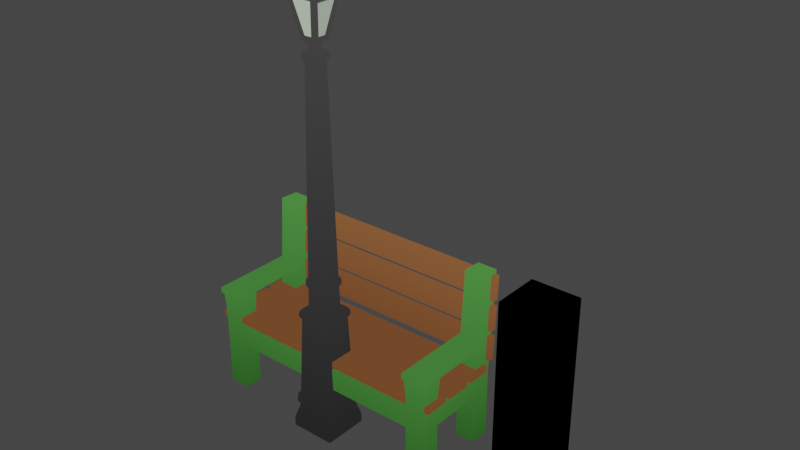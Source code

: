# Source: basic_assets.blend  (saved by Blender 3.4.6; exported with 4.5.12 LTS)
import bpy
from mathutils import Matrix  # noqa: F401  (used for matrix-valued properties, if any)

bpy.ops.wm.read_factory_settings(use_empty=True)
scene = bpy.context.scene
scene.name = 'Scene'

# ---- collections
col_ref = bpy.data.collections.new('Ref'); scene.collection.children.link(col_ref)
col_assets = bpy.data.collections.new('Assets'); scene.collection.children.link(col_assets)
col_standalone = bpy.data.collections.new('Standalone'); col_assets.children.link(col_standalone)

# ---- materials (node trees are filled in below, after node groups)
mat_cubicity_paint = bpy.data.materials.new('cubicity_paint')
mat_cubicity_paint.alpha_threshold = 0.0
mat_cubicity_paint.use_transparent_shadow = False
mat_cubicity_paint.roughness = 0.5
mat_cubicity_paint.line_color = (0.0, 0.0, 0.0, 1.0)
mat_cubicity_glass_emit = bpy.data.materials.new('cubicity_glass-emit')
mat_cubicity_glass_emit.use_transparent_shadow = False

# ---- material node trees
mat_cubicity_paint.use_nodes = True; mat_cubicity_paint.node_tree.nodes.clear()
_N = mat_cubicity_paint.node_tree.nodes; _L = mat_cubicity_paint.node_tree.links
n0 = _N.new('ShaderNodeOutputMaterial'); n0.name = 'Material Output'; n0.location = (300, 300)
n1 = _N.new('ShaderNodeMapping'); n1.name = 'Mapping'; n1.location = (-670, -122)
n1.inputs[2].default_value = (0.0, 1.571, 0.0)
n2 = _N.new('ShaderNodeTexCoord'); n2.name = 'Texture Coordinate'; n2.location = (-850, -122)
n3 = _N.new('ShaderNodeBsdfPrincipled'); n3.name = 'Principled BSDF'; n3.location = (-6, 393)
n3.distribution = 'GGX'
n3.subsurface_method = 'RANDOM_WALK_SKIN'
n3.inputs[3].default_value = 1.45
n3.inputs[13].default_value = 0.1
n3.inputs[27].default_value = (0.0, 0.0, 0.0, 1.0)
n3.inputs[28].default_value = 1.0
n4 = _N.new('ShaderNodeTexGradient'); n4.name = 'Gradient Texture'; n4.location = (-490, -82)
n5 = _N.new('ShaderNodeVertexColor'); n5.name = 'Color Attribute'; n5.location = (-580, 239)
n5.layer_name = 'Col'
n6 = _N.new('ShaderNodeMix'); n6.name = 'Mix'; n6.location = (-261, 208)
n6.data_type = 'RGBA'
n6.blend_type = 'SOFT_LIGHT'
_L.new(n1.outputs[0], n4.inputs[0])
_L.new(n2.outputs[0], n1.inputs[0])
_L.new(n5.outputs[0], n6.inputs[2])
_L.new(n4.outputs[0], n6.inputs[3])
_L.new(n4.outputs[0], n6.inputs[7])
_L.new(n5.outputs[0], n6.inputs[6])
_L.new(n6.outputs[2], n3.inputs[0])
_L.new(n6.outputs[2], n0.inputs[0])
n0.is_active_output = True
mat_cubicity_glass_emit.use_nodes = True; mat_cubicity_glass_emit.node_tree.nodes.clear()
_N = mat_cubicity_glass_emit.node_tree.nodes; _L = mat_cubicity_glass_emit.node_tree.links
n0 = _N.new('ShaderNodeBsdfPrincipled'); n0.name = 'Principled BSDF'; n0.location = (10, 300)
n0.distribution = 'GGX'
n0.subsurface_method = 'RANDOM_WALK_SKIN'
n0.inputs[3].default_value = 1.45
n0.inputs[13].default_value = 0.3
n0.inputs[27].default_value = (0.8591, 1.0, 0.06148, 1.0)
n1 = _N.new('ShaderNodeOutputMaterial'); n1.name = 'Material Output'; n1.location = (300, 300)
n2 = _N.new('ShaderNodeVertexColor'); n2.name = 'Color Attribute'; n2.location = (-478, 286)
n2.layer_name = 'Col'
_L.new(n0.outputs[0], n1.inputs[0])
_L.new(n2.outputs[0], n0.inputs[0])
n1.is_active_output = True

# ---- world
world_world = bpy.data.worlds.new('World'); scene.world = world_world
world_world.use_nodes = True; world_world.node_tree.nodes.clear()
_N = world_world.node_tree.nodes; _L = world_world.node_tree.links
n0 = _N.new('ShaderNodeOutputWorld'); n0.name = 'World Output'; n0.location = (300, 300)
n1 = _N.new('ShaderNodeBackground'); n1.name = 'Background'; n1.location = (10, 300)
n1.inputs[0].default_value = (0.05088, 0.05088, 0.05088, 1.0)
_L.new(n1.outputs[0], n0.inputs[0])
n0.is_active_output = True
world_world.color = (0.05088, 0.05088, 0.05088)
world_world.use_sun_shadow = False
world_world.sun_shadow_jitter_overblur = 0.0

# ---- meshes
me_cube_001 = bpy.data.meshes.new('Cube.001')
me_cube_001.from_pydata([(1.0, 1.0, 2.0), (1.0, 1.0, 0.0), (1.0, -1.0, 2.0), (1.0, -1.0, 0.0), (-1.0, 1.0, 2.0), (-1.0, 1.0, 0.0), (-1.0, -1.0, 2.0), (-1.0, -1.0, 0.0)], [], [(0, 4, 6, 2), (3, 2, 6, 7), (7, 6, 4, 5), (5, 1, 3, 7), (1, 0, 2, 3), (5, 4, 0, 1)])
_uv = me_cube_001.uv_layers.new(name='UVMap')
_uv.uv.foreach_set('vector', [0.625, 0.5, 0.875, 0.5, 0.875, 0.75, 0.625, 0.75, 0.375, 0.75, 0.625, 0.75, 0.625, 1.0, 0.375, 1.0, 0.375, 0.0, 0.625, 0.0, 0.625, 0.25, 0.375, 0.25, 0.125, 0.5, 0.375, 0.5, 0.375, 0.75, 0.125, 0.75, 0.375, 0.5, 0.625, 0.5, 0.625, 0.75, 0.375, 0.75, 0.375, 0.25, 0.625, 0.25, 0.625, 0.5, 0.375, 0.5])
me_cube_001.materials.append(mat_cubicity_paint)
me_cube_001.use_mirror_vertex_groups = False
me_cube_001.update()
me_cube = bpy.data.meshes.new('Cube')
me_cube.from_pydata([(0.1467, 0.1467, 1.126), (0.2, 0.2, 0.0), (0.1467, -0.1467, 1.126), (0.2, -0.2, 0.0), (-0.1467, 0.1467, 1.126), (-0.2, 0.2, 0.0), (-0.1467, -0.1467, 1.126), (-0.2, -0.2, 0.0), (0.2, -0.2, 0.08227), (-0.2, -0.2, 0.08227), (0.2, 0.2, 0.08227), (-0.2, 0.2, 0.08227), (0.1793, -0.1793, 0.248), (-0.1793, -0.1793, 0.248), (0.1793, 0.1793, 0.248), (-0.1793, 0.1793, 0.248), (0.1317, -0.1317, 1.051), (0.1317, 0.1317, 1.051), (-0.1317, -0.1317, 1.051), (-0.1317, 0.1317, 1.051), (-0.1569, -0.1569, 0.3495), (-0.1569, 0.1569, 0.3495), (0.1756, -0.1756, 0.3226), (0.1756, 0.1756, 0.3226), (-0.04967, -0.1928, 1.059), (0.09046, -0.09046, 1.152), (-0.09046, -0.09046, 1.152), (0.09046, 0.09046, 1.152), (-0.09046, 0.09046, 1.152), (0.1617, 0.1617, 0.2175), (-0.1617, 0.1617, 0.2175), (-0.1617, -0.1617, 0.2175), (0.1617, -0.1617, 0.2175), (-0.1493, -0.1493, 1.082), (0.1493, -0.1493, 1.082), (0.1493, 0.1493, 1.082), (-0.1493, 0.1493, 1.082), (-0.1756, -0.1756, 0.3226), (0.1569, -0.1569, 0.3495), (0.1569, 0.1569, 0.3495), (-0.1756, 0.1756, 0.3226), (0.1281, -0.1281, 1.152), (-0.1281, -0.1281, 1.152), (0.1281, 0.1281, 1.152), (-0.1281, 0.1281, 1.152), (0.07415, -0.07415, 3.264), (-0.07415, -0.07415, 3.264), (0.07415, 0.07415, 3.264), (-0.07415, 0.07415, 3.264), (0.07415, -0.07415, 3.305), (-0.07415, -0.07415, 3.305), (0.07415, 0.07415, 3.305), (-0.07415, 0.07415, 3.305), (-0.1022, 0.1022, 1.37), (0.1022, 0.1022, 1.37), (0.1022, -0.1022, 1.37), (-0.1022, -0.1022, 1.37), (-0.101, 0.101, 1.419), (-0.101, -0.101, 1.419), (0.08588, 0.08588, 1.443), (0.08588, -0.08588, 1.443), (0.05754, -0.05754, 3.24), (-0.05754, -0.05754, 3.24), (0.05754, 0.05754, 3.24), (-0.05754, 0.05754, 3.24), (0.03216, -0.03216, 3.328), (-0.03216, -0.03216, 3.328), (0.03216, 0.03216, 3.328), (-0.03216, 0.03216, 3.328), (0.08742, -0.08742, 1.345), (-0.08742, -0.08742, 1.345), (-0.08742, 0.08742, 1.345), (0.08742, 0.08742, 1.345), (0.101, -0.101, 1.419), (-0.08588, -0.08588, 1.443), (-0.08588, 0.08588, 1.443), (0.101, 0.101, 1.419), (0.05754, -0.05754, 3.328), (-0.05754, -0.05754, 3.328), (0.05754, 0.05754, 3.328), (-0.05754, 0.05754, 3.328), (0.04084, -0.04084, 3.4), (-0.04084, -0.04084, 3.4), (0.04084, 0.04084, 3.4), (-0.04084, 0.04084, 3.4), (0.06825, -0.06825, 3.4), (-0.06825, -0.06825, 3.4), (0.06825, 0.06825, 3.4), (-0.06825, 0.06825, 3.4), (0.1418, -0.1418, 3.767), (-0.1418, -0.1418, 3.767), (0.1418, 0.1418, 3.767), (-0.1418, 0.1418, 3.767), (0.1664, -0.1664, 3.767), (-0.1664, -0.1664, 3.767), (0.1664, 0.1664, 3.767), (-0.1664, 0.1664, 3.767), (0.1203, -0.1203, 3.803), (-0.1203, -0.1203, 3.803), (0.1203, 0.1203, 3.803), (-0.1203, 0.1203, 3.803), (0.1664, -0.1664, 3.803), (-0.1664, -0.1664, 3.803), (0.1664, 0.1664, 3.803), (-0.1664, 0.1664, 3.803), (0.06439, -0.06439, 3.919), (-0.06439, -0.06439, 3.919), (0.06439, 0.06439, 3.919), (-0.06439, 0.06439, 3.919), (-0.07277, 0.04934, 3.423), (-0.07277, -0.04934, 3.423), (-0.1373, -0.1139, 3.744), (-0.1373, 0.1139, 3.744), (-0.04934, -0.07277, 3.423), (0.04934, -0.07277, 3.423), (0.1139, -0.1373, 3.744), (-0.1139, -0.1373, 3.744), (0.04934, 0.07277, 3.423), (-0.04934, 0.07277, 3.423), (-0.1139, 0.1373, 3.744), (0.1139, 0.1373, 3.744), (0.07277, -0.04934, 3.423), (0.07277, 0.04934, 3.423), (0.1373, 0.1139, 3.744), (0.1373, -0.1139, 3.744), (-0.07012, 0.03236, 3.444), (-0.07012, -0.03236, 3.444), (-0.1265, -0.08877, 3.726), (-0.1265, 0.08877, 3.726), (-0.03236, -0.07012, 3.444), (0.03236, -0.07012, 3.444), (0.08877, -0.1265, 3.726), (-0.08877, -0.1265, 3.726), (0.03236, 0.07012, 3.444), (-0.03236, 0.07012, 3.444), (-0.08877, 0.1265, 3.726), (0.08877, 0.1265, 3.726), (0.07012, -0.03236, 3.444), (0.07012, 0.03236, 3.444), (0.1265, 0.08877, 3.726), (0.1265, -0.08877, 3.726)], [], [(59, 75, 64, 63), (3, 8, 9, 7), (7, 9, 11, 5), (5, 1, 3, 7), (1, 10, 8, 3), (5, 11, 10, 1), (32, 31, 9, 8), (29, 32, 8, 10), (31, 30, 11, 9), (30, 29, 10, 11), (40, 23, 14, 15), (37, 40, 15, 13), (23, 22, 12, 14), (22, 37, 13, 12), (2, 6, 33, 34), (0, 2, 34, 35), (6, 4, 36, 33), (4, 0, 35, 36), (16, 18, 20, 38), (17, 16, 38, 39), (18, 19, 21, 20), (19, 17, 39, 21), (6, 2, 41, 42), (2, 0, 43, 41), (4, 6, 42, 44), (0, 4, 44, 43), (15, 14, 29, 30), (13, 15, 30, 31), (14, 12, 32, 29), (12, 13, 31, 32), (34, 33, 18, 16), (35, 34, 16, 17), (33, 36, 19, 18), (36, 35, 17, 19), (37, 22, 38, 20), (22, 23, 39, 38), (40, 37, 20, 21), (23, 40, 21, 39), (25, 26, 42, 41), (27, 25, 41, 43), (26, 28, 44, 42), (28, 27, 43, 44), (48, 46, 50, 52), (60, 59, 63, 61), (75, 74, 62, 64), (74, 60, 61, 62), (68, 66, 82, 84), (46, 45, 49, 50), (47, 48, 52, 51), (45, 47, 51, 49), (26, 25, 69, 70), (28, 26, 70, 71), (25, 27, 72, 69), (27, 28, 71, 72), (56, 55, 73, 58), (53, 56, 58, 57), (55, 54, 76, 73), (54, 53, 57, 76), (45, 46, 62, 61), (47, 45, 61, 63), (46, 48, 64, 62), (48, 47, 63, 64), (50, 49, 77, 78), (49, 51, 79, 77), (52, 50, 78, 80), (51, 52, 80, 79), (55, 56, 70, 69), (56, 53, 71, 70), (54, 55, 69, 72), (53, 54, 72, 71), (58, 73, 60, 74), (57, 58, 74, 75), (73, 76, 59, 60), (76, 57, 75, 59), (65, 66, 78, 77), (67, 65, 77, 79), (66, 68, 80, 78), (68, 67, 79, 80), (83, 84, 88, 87), (66, 65, 81, 82), (67, 68, 84, 83), (65, 67, 83, 81), (125, 126, 127, 128), (81, 83, 87, 85), (84, 82, 86, 88), (82, 81, 85, 86), (92, 90, 94, 96), (129, 130, 131, 132), (133, 134, 135, 136), (137, 138, 139, 140), (95, 96, 104, 103), (90, 89, 93, 94), (91, 92, 96, 95), (89, 91, 95, 93), (99, 100, 108, 107), (93, 95, 103, 101), (96, 94, 102, 104), (94, 93, 101, 102), (97, 98, 102, 101), (99, 97, 101, 103), (98, 100, 104, 102), (100, 99, 103, 104), (107, 108, 106, 105), (97, 99, 107, 105), (100, 98, 106, 108), (98, 97, 105, 106), (88, 86, 110, 109), (86, 90, 111, 110), (90, 92, 112, 111), (92, 88, 109, 112), (86, 85, 114, 113), (85, 89, 115, 114), (89, 90, 116, 115), (90, 86, 113, 116), (87, 88, 118, 117), (88, 92, 119, 118), (92, 91, 120, 119), (91, 87, 117, 120), (85, 87, 122, 121), (87, 91, 123, 122), (91, 89, 124, 123), (89, 85, 121, 124), (109, 110, 126, 125), (110, 111, 127, 126), (111, 112, 128, 127), (112, 109, 125, 128), (113, 114, 130, 129), (114, 115, 131, 130), (115, 116, 132, 131), (116, 113, 129, 132), (117, 118, 134, 133), (118, 119, 135, 134), (119, 120, 136, 135), (120, 117, 133, 136), (121, 122, 138, 137), (122, 123, 139, 138), (123, 124, 140, 139), (124, 121, 137, 140)])
me_cube.polygons.foreach_set('material_index', [0, 0, 0, 0, 0, 0, 0, 0, 0, 0, 0, 0, 0, 0, 0, 0, 0, 0, 0, 0, 0, 0, 0, 0, 0, 0, 0, 0, 0, 0, 0, 0, 0, 0, 0, 0, 0, 0, 0, 0, 0, 0, 0, 0, 0, 0, 0, 0, 0, 0, 0, 0, 0, 0, 0, 0, 0, 0, 0, 0, 0, 0, 0, 0, 0, 0, 0, 0, 0, 0, 0, 0, 0, 0, 0, 0, 0, 0, 0, 0, 0, 0, 1, 0, 0, 0, 0, 1, 1, 1, 0, 0, 0, 0, 0, 0, 0, 0, 0, 0, 0, 0, 0, 0, 0, 0, 0, 0, 0, 0, 0, 0, 0, 0, 0, 0, 0, 0, 0, 0, 0, 0, 0, 0, 0, 0, 0, 0, 0, 0, 0, 0, 0, 0, 0, 0, 0, 0])
_uv = me_cube.uv_layers.new(name='UVMap')
_uv.uv.foreach_set('vector', [0.6935, 0.5685, 0.8065, 0.5685, 0.8065, 0.5685, 0.6935, 0.5685, 0.375, 0.75, 0.625, 0.75, 0.625, 1.0, 0.375, 1.0, 0.375, 0.0, 0.625, 0.0, 0.625, 0.25, 0.375, 0.25, 0.125, 0.5, 0.375, 0.5, 0.375, 0.75, 0.125, 0.75, 0.375, 0.5, 0.625, 0.5, 0.625, 0.75, 0.375, 0.75, 0.375, 0.25, 0.625, 0.25, 0.625, 0.5, 0.375, 0.5, 0.649, 0.726, 0.851, 0.726, 0.875, 0.75, 0.625, 0.75, 0.649, 0.524, 0.649, 0.726, 0.625, 0.75, 0.625, 0.5, 0.851, 0.726, 0.851, 0.524, 0.875, 0.5, 0.875, 0.75, 0.851, 0.524, 0.649, 0.524, 0.625, 0.5, 0.875, 0.5, 0.8484, 0.5263, 0.6516, 0.5263, 0.6496, 0.5243, 0.8504, 0.5243, 0.8487, 0.7234, 0.8484, 0.5263, 0.8504, 0.5243, 0.8507, 0.7254, 0.6516, 0.5263, 0.6513, 0.7234, 0.6493, 0.7254, 0.6496, 0.5243, 0.6513, 0.7234, 0.8487, 0.7234, 0.8507, 0.7254, 0.6493, 0.7254, 0.6693, 0.7054, 0.8307, 0.7054, 0.8317, 0.707, 0.6683, 0.707, 0.6696, 0.5443, 0.6693, 0.7054, 0.6683, 0.707, 0.668, 0.5433, 0.8307, 0.7054, 0.8304, 0.5443, 0.832, 0.5433, 0.8317, 0.707, 0.8304, 0.5443, 0.6696, 0.5443, 0.668, 0.5433, 0.832, 0.5433, 0.6677, 0.7073, 0.8323, 0.7073, 0.8481, 0.7231, 0.6519, 0.7231, 0.6677, 0.5427, 0.6677, 0.7073, 0.6519, 0.7231, 0.6519, 0.5269, 0.8323, 0.7073, 0.8323, 0.5427, 0.8481, 0.5269, 0.8481, 0.7231, 0.8323, 0.5427, 0.6677, 0.5427, 0.6519, 0.5269, 0.8481, 0.5269, 0.8307, 0.7054, 0.6693, 0.7054, 0.67, 0.705, 0.83, 0.705, 0.6693, 0.7054, 0.6696, 0.5443, 0.67, 0.545, 0.67, 0.705, 0.8304, 0.5443, 0.8307, 0.7054, 0.83, 0.705, 0.83, 0.545, 0.6696, 0.5443, 0.8304, 0.5443, 0.83, 0.545, 0.67, 0.545, 0.8504, 0.5243, 0.6496, 0.5243, 0.649, 0.524, 0.851, 0.524, 0.8507, 0.7254, 0.8504, 0.5243, 0.851, 0.524, 0.851, 0.726, 0.6496, 0.5243, 0.6493, 0.7254, 0.649, 0.726, 0.649, 0.524, 0.6493, 0.7254, 0.8507, 0.7254, 0.851, 0.726, 0.649, 0.726, 0.6683, 0.707, 0.8317, 0.707, 0.8323, 0.7073, 0.6677, 0.7073, 0.668, 0.5433, 0.6683, 0.707, 0.6677, 0.7073, 0.6677, 0.5427, 0.8317, 0.707, 0.832, 0.5433, 0.8323, 0.5427, 0.8323, 0.7073, 0.832, 0.5433, 0.668, 0.5433, 0.6677, 0.5427, 0.8323, 0.5427, 0.8487, 0.7234, 0.6513, 0.7234, 0.6519, 0.7231, 0.8481, 0.7231, 0.6513, 0.7234, 0.6516, 0.5263, 0.6519, 0.5269, 0.6519, 0.7231, 0.8484, 0.5263, 0.8487, 0.7234, 0.8481, 0.7231, 0.8481, 0.5269, 0.6516, 0.5263, 0.8484, 0.5263, 0.8481, 0.5269, 0.6519, 0.5269, 0.6935, 0.6815, 0.8065, 0.6815, 0.83, 0.705, 0.67, 0.705, 0.6935, 0.5685, 0.6935, 0.6815, 0.67, 0.705, 0.67, 0.545, 0.8065, 0.6815, 0.8065, 0.5685, 0.83, 0.545, 0.83, 0.705, 0.8065, 0.5685, 0.6935, 0.5685, 0.67, 0.545, 0.83, 0.545, 0.8065, 0.5685, 0.8065, 0.6815, 0.8065, 0.6815, 0.8065, 0.5685, 0.6935, 0.6815, 0.6935, 0.5685, 0.6935, 0.5685, 0.6935, 0.6815, 0.8065, 0.5685, 0.8065, 0.6815, 0.8065, 0.6815, 0.8065, 0.5685, 0.8065, 0.6815, 0.6935, 0.6815, 0.6935, 0.6815, 0.8065, 0.6815, 0.7816, 0.5934, 0.7816, 0.6566, 0.7816, 0.6566, 0.7816, 0.5934, 0.8065, 0.6815, 0.6935, 0.6815, 0.6935, 0.6815, 0.8065, 0.6815, 0.6935, 0.5685, 0.8065, 0.5685, 0.8065, 0.5685, 0.6935, 0.5685, 0.6935, 0.6815, 0.6935, 0.5685, 0.6935, 0.5685, 0.6935, 0.6815, 0.8065, 0.6815, 0.6935, 0.6815, 0.6935, 0.6815, 0.8065, 0.6815, 0.8065, 0.5685, 0.8065, 0.6815, 0.8065, 0.6815, 0.8065, 0.5685, 0.6935, 0.6815, 0.6935, 0.5685, 0.6935, 0.5685, 0.6935, 0.6815, 0.6935, 0.5685, 0.8065, 0.5685, 0.8065, 0.5685, 0.6935, 0.5685, 0.8065, 0.6817, 0.6935, 0.6817, 0.6935, 0.6814, 0.8065, 0.6814, 0.8067, 0.5685, 0.8065, 0.6817, 0.8065, 0.6814, 0.8064, 0.5685, 0.6935, 0.6817, 0.6933, 0.5685, 0.6936, 0.5685, 0.6935, 0.6814, 0.6933, 0.5685, 0.8067, 0.5685, 0.8064, 0.5685, 0.6936, 0.5685, 0.6935, 0.6815, 0.8065, 0.6815, 0.8065, 0.6815, 0.6935, 0.6815, 0.6935, 0.5685, 0.6935, 0.6815, 0.6935, 0.6815, 0.6935, 0.5685, 0.8065, 0.6815, 0.8065, 0.5685, 0.8065, 0.5685, 0.8065, 0.6815, 0.8065, 0.5685, 0.6935, 0.5685, 0.6935, 0.5685, 0.8065, 0.5685, 0.8065, 0.6815, 0.6935, 0.6815, 0.6935, 0.6815, 0.8065, 0.6815, 0.6935, 0.6815, 0.6935, 0.5685, 0.6935, 0.5685, 0.6935, 0.6815, 0.8065, 0.5685, 0.8065, 0.6815, 0.8065, 0.6815, 0.8065, 0.5685, 0.6935, 0.5685, 0.8065, 0.5685, 0.8065, 0.5685, 0.6935, 0.5685, 0.6935, 0.6817, 0.8065, 0.6817, 0.8065, 0.6815, 0.6935, 0.6815, 0.8065, 0.6817, 0.8067, 0.5685, 0.8065, 0.5685, 0.8065, 0.6815, 0.6933, 0.5685, 0.6935, 0.6817, 0.6935, 0.6815, 0.6935, 0.5685, 0.8067, 0.5685, 0.6933, 0.5685, 0.6935, 0.5685, 0.8065, 0.5685, 0.8065, 0.6814, 0.6935, 0.6814, 0.6935, 0.6815, 0.8065, 0.6815, 0.8064, 0.5685, 0.8065, 0.6814, 0.8065, 0.6815, 0.8065, 0.5685, 0.6935, 0.6814, 0.6936, 0.5685, 0.6935, 0.5685, 0.6935, 0.6815, 0.6936, 0.5685, 0.8064, 0.5685, 0.8065, 0.5685, 0.6935, 0.5685, 0.7184, 0.6566, 0.7816, 0.6566, 0.8065, 0.6815, 0.6935, 0.6815, 0.7184, 0.5934, 0.7184, 0.6566, 0.6935, 0.6815, 0.6935, 0.5685, 0.7816, 0.6566, 0.7816, 0.5934, 0.8065, 0.5685, 0.8065, 0.6815, 0.7816, 0.5934, 0.7184, 0.5934, 0.6935, 0.5685, 0.8065, 0.5685, 0.7184, 0.5934, 0.7816, 0.5934, 0.7816, 0.5934, 0.7184, 0.5934, 0.7816, 0.6566, 0.7184, 0.6566, 0.7184, 0.6566, 0.7816, 0.6566, 0.7184, 0.5934, 0.7816, 0.5934, 0.7816, 0.5934, 0.7184, 0.5934, 0.7184, 0.6566, 0.7184, 0.5934, 0.7184, 0.5934, 0.7184, 0.6566, 0.7816, 0.6111, 0.7816, 0.6389, 0.7816, 0.6456, 0.7816, 0.6044, 0.7184, 0.6566, 0.7184, 0.5934, 0.7184, 0.5934, 0.7184, 0.6566, 0.7816, 0.5934, 0.7816, 0.6566, 0.7816, 0.6566, 0.7816, 0.5934, 0.7816, 0.6566, 0.7184, 0.6566, 0.7184, 0.6566, 0.7816, 0.6566, 0.7816, 0.5934, 0.7816, 0.6566, 0.7816, 0.6566, 0.7816, 0.5934, 0.7639, 0.6566, 0.7361, 0.6566, 0.7294, 0.6566, 0.7706, 0.6566, 0.7361, 0.5934, 0.7639, 0.5934, 0.7706, 0.5934, 0.7294, 0.5934, 0.7184, 0.6389, 0.7184, 0.6111, 0.7184, 0.6044, 0.7184, 0.6456, 0.7184, 0.5934, 0.7816, 0.5934, 0.7816, 0.5934, 0.7184, 0.5934, 0.7816, 0.6566, 0.7184, 0.6566, 0.7184, 0.6566, 0.7816, 0.6566, 0.7184, 0.5934, 0.7816, 0.5934, 0.7816, 0.5934, 0.7184, 0.5934, 0.7184, 0.6566, 0.7184, 0.5934, 0.7184, 0.5934, 0.7184, 0.6566, 0.7272, 0.6022, 0.7728, 0.6022, 0.7728, 0.6022, 0.7272, 0.6022, 0.7184, 0.6566, 0.7184, 0.5934, 0.7184, 0.5934, 0.7184, 0.6566, 0.7816, 0.5934, 0.7816, 0.6566, 0.7816, 0.6566, 0.7816, 0.5934, 0.7816, 0.6566, 0.7184, 0.6566, 0.7184, 0.6566, 0.7816, 0.6566, 0.7272, 0.6478, 0.7728, 0.6478, 0.7816, 0.6566, 0.7184, 0.6566, 0.7272, 0.6022, 0.7272, 0.6478, 0.7184, 0.6566, 0.7184, 0.5934, 0.7728, 0.6478, 0.7728, 0.6022, 0.7816, 0.5934, 0.7816, 0.6566, 0.7728, 0.6022, 0.7272, 0.6022, 0.7184, 0.5934, 0.7816, 0.5934, 0.7272, 0.6022, 0.7728, 0.6022, 0.7728, 0.6478, 0.7272, 0.6478, 0.7272, 0.6478, 0.7272, 0.6022, 0.7272, 0.6022, 0.7272, 0.6478, 0.7728, 0.6022, 0.7728, 0.6478, 0.7728, 0.6478, 0.7728, 0.6022, 0.7728, 0.6478, 0.7272, 0.6478, 0.7272, 0.6478, 0.7728, 0.6478, 0.7816, 0.5934, 0.7816, 0.6566, 0.7816, 0.647, 0.7816, 0.603, 0.7816, 0.6566, 0.7816, 0.6566, 0.7816, 0.6509, 0.7816, 0.647, 0.7816, 0.6566, 0.7816, 0.5934, 0.7816, 0.5991, 0.7816, 0.6509, 0.7816, 0.5934, 0.7816, 0.5934, 0.7816, 0.603, 0.7816, 0.5991, 0.7816, 0.6566, 0.7184, 0.6566, 0.728, 0.6566, 0.772, 0.6566, 0.7184, 0.6566, 0.7184, 0.6566, 0.7241, 0.6566, 0.728, 0.6566, 0.7184, 0.6566, 0.7816, 0.6566, 0.7759, 0.6566, 0.7241, 0.6566, 0.7816, 0.6566, 0.7816, 0.6566, 0.772, 0.6566, 0.7759, 0.6566, 0.7184, 0.5934, 0.7816, 0.5934, 0.772, 0.5934, 0.728, 0.5934, 0.7816, 0.5934, 0.7816, 0.5934, 0.7759, 0.5934, 0.772, 0.5934, 0.7816, 0.5934, 0.7184, 0.5934, 0.7241, 0.5934, 0.7759, 0.5934, 0.7184, 0.5934, 0.7184, 0.5934, 0.728, 0.5934, 0.7241, 0.5934, 0.7184, 0.6566, 0.7184, 0.5934, 0.7184, 0.603, 0.7184, 0.647, 0.7184, 0.5934, 0.7184, 0.5934, 0.7184, 0.5991, 0.7184, 0.603, 0.7184, 0.5934, 0.7184, 0.6566, 0.7184, 0.6509, 0.7184, 0.5991, 0.7184, 0.6566, 0.7184, 0.6566, 0.7184, 0.647, 0.7184, 0.6509, 0.7816, 0.603, 0.7816, 0.647, 0.7816, 0.6389, 0.7816, 0.6111, 0.7816, 0.647, 0.7816, 0.6509, 0.7816, 0.6456, 0.7816, 0.6389, 0.7816, 0.6509, 0.7816, 0.5991, 0.7816, 0.6044, 0.7816, 0.6456, 0.7816, 0.5991, 0.7816, 0.603, 0.7816, 0.6111, 0.7816, 0.6044, 0.772, 0.6566, 0.728, 0.6566, 0.7361, 0.6566, 0.7639, 0.6566, 0.728, 0.6566, 0.7241, 0.6566, 0.7294, 0.6566, 0.7361, 0.6566, 0.7241, 0.6566, 0.7759, 0.6566, 0.7706, 0.6566, 0.7294, 0.6566, 0.7759, 0.6566, 0.772, 0.6566, 0.7639, 0.6566, 0.7706, 0.6566, 0.728, 0.5934, 0.772, 0.5934, 0.7639, 0.5934, 0.7361, 0.5934, 0.772, 0.5934, 0.7759, 0.5934, 0.7706, 0.5934, 0.7639, 0.5934, 0.7759, 0.5934, 0.7241, 0.5934, 0.7294, 0.5934, 0.7706, 0.5934, 0.7241, 0.5934, 0.728, 0.5934, 0.7361, 0.5934, 0.7294, 0.5934, 0.7184, 0.647, 0.7184, 0.603, 0.7184, 0.6111, 0.7184, 0.6389, 0.7184, 0.603, 0.7184, 0.5991, 0.7184, 0.6044, 0.7184, 0.6111, 0.7184, 0.5991, 0.7184, 0.6509, 0.7184, 0.6456, 0.7184, 0.6044, 0.7184, 0.6509, 0.7184, 0.647, 0.7184, 0.6389, 0.7184, 0.6456])
_ca = me_cube.color_attributes.new('Col', 'BYTE_COLOR', 'CORNER')
_ca.data.foreach_set('color', [0.0331, 0.0319, 0.0319, 1.0, 0.0331, 0.0319, 0.0319, 1.0, 0.0331, 0.0319, 0.0319, 1.0, 0.0331, 0.0319, 0.0319, 1.0, 0.0331, 0.0319, 0.0319, 1.0, 0.0331, 0.0319, 0.0319, 1.0, 0.0331, 0.0319, 0.0319, 1.0, 0.0331, 0.0319, 0.0319, 1.0, 0.0331, 0.0319, 0.0319, 1.0, 0.0331, 0.0319, 0.0319, 1.0, 0.0331, 0.0319, 0.0319, 1.0, 0.0331, 0.0319, 0.0319, 1.0, 0.0331, 0.0319, 0.0319, 1.0, 0.0331, 0.0319, 0.0319, 1.0, 0.0331, 0.0319, 0.0319, 1.0, 0.0331, 0.0319, 0.0319, 1.0, 0.0331, 0.0319, 0.0319, 1.0, 0.0331, 0.0319, 0.0319, 1.0, 0.0331, 0.0319, 0.0319, 1.0, 0.0331, 0.0319, 0.0319, 1.0, 0.0331, 0.0319, 0.0319, 1.0, 0.0331, 0.0319, 0.0319, 1.0, 0.0331, 0.0319, 0.0319, 1.0, 0.0331, 0.0319, 0.0319, 1.0, 0.0331, 0.0319, 0.0319, 1.0, 0.0331, 0.0319, 0.0319, 1.0, 0.0331, 0.0319, 0.0319, 1.0, 0.0331, 0.0319, 0.0319, 1.0, 0.0331, 0.0319, 0.0319, 1.0, 0.0331, 0.0319, 0.0319, 1.0, 0.0331, 0.0319, 0.0319, 1.0, 0.0331, 0.0319, 0.0319, 1.0, 0.0331, 0.0319, 0.0319, 1.0, 0.0331, 0.0319, 0.0319, 1.0, 0.0331, 0.0319, 0.0319, 1.0, 0.0331, 0.0319, 0.0319, 1.0, 0.0331, 0.0319, 0.0319, 1.0, 0.0331, 0.0319, 0.0319, 1.0, 0.0331, 0.0319, 0.0319, 1.0, 0.0331, 0.0319, 0.0319, 1.0, 0.0331, 0.0319, 0.0319, 1.0, 0.0331, 0.0319, 0.0319, 1.0, 0.0331, 0.0319, 0.0319, 1.0, 0.0331, 0.0319, 0.0319, 1.0, 0.0331, 0.0319, 0.0319, 1.0, 0.0331, 0.0319, 0.0319, 1.0, 0.0331, 0.0319, 0.0319, 1.0, 0.0331, 0.0319, 0.0319, 1.0, 0.0331, 0.0319, 0.0319, 1.0, 0.0331, 0.0319, 0.0319, 1.0, 0.0331, 0.0319, 0.0319, 1.0, 0.0331, 0.0319, 0.0319, 1.0, 0.0331, 0.0319, 0.0319, 1.0, 0.0331, 0.0319, 0.0319, 1.0, 0.0331, 0.0319, 0.0319, 1.0, 0.0331, 0.0319, 0.0319, 1.0, 0.0331, 0.0319, 0.0319, 1.0, 0.0331, 0.0319, 0.0319, 1.0, 0.0331, 0.0319, 0.0319, 1.0, 0.0331, 0.0319, 0.0319, 1.0, 0.0331, 0.0319, 0.0319, 1.0, 0.0331, 0.0319, 0.0319, 1.0, 0.0331, 0.0319, 0.0319, 1.0, 0.0331, 0.0319, 0.0319, 1.0, 0.0331, 0.0319, 0.0319, 1.0, 0.0331, 0.0319, 0.0319, 1.0, 0.0331, 0.0319, 0.0319, 1.0, 0.0331, 0.0319, 0.0319, 1.0, 0.0331, 0.0319, 0.0319, 1.0, 0.0331, 0.0319, 0.0319, 1.0, 0.0331, 0.0319, 0.0319, 1.0, 0.0331, 0.0319, 0.0319, 1.0, 0.0331, 0.0319, 0.0319, 1.0, 0.0331, 0.0319, 0.0319, 1.0, 0.0331, 0.0319, 0.0319, 1.0, 0.0331, 0.0319, 0.0319, 1.0, 0.0331, 0.0319, 0.0319, 1.0, 0.0331, 0.0319, 0.0319, 1.0, 0.0331, 0.0319, 0.0319, 1.0, 0.0331, 0.0319, 0.0319, 1.0, 0.0331, 0.0319, 0.0319, 1.0, 0.0331, 0.0319, 0.0319, 1.0, 0.0331, 0.0319, 0.0319, 1.0, 0.0331, 0.0319, 0.0319, 1.0, 0.0331, 0.0319, 0.0319, 1.0, 0.0331, 0.0319, 0.0319, 1.0, 0.0331, 0.0319, 0.0319, 1.0, 0.0331, 0.0319, 0.0319, 1.0, 0.0331, 0.0319, 0.0319, 1.0, 0.0331, 0.0319, 0.0319, 1.0, 0.0331, 0.0319, 0.0319, 1.0, 0.0331, 0.0319, 0.0319, 1.0, 0.0331, 0.0319, 0.0319, 1.0, 0.0331, 0.0319, 0.0319, 1.0, 0.0331, 0.0319, 0.0319, 1.0, 0.0331, 0.0319, 0.0319, 1.0, 0.0331, 0.0319, 0.0319, 1.0, 0.0331, 0.0319, 0.0319, 1.0, 0.0331, 0.0319, 0.0319, 1.0, 0.0331, 0.0319, 0.0319, 1.0, 0.0331, 0.0319, 0.0319, 1.0, 0.0331, 0.0319, 0.0319, 1.0, 0.0331, 0.0319, 0.0319, 1.0, 0.0331, 0.0319, 0.0319, 1.0, 0.0331, 0.0319, 0.0319, 1.0, 0.0331, 0.0319, 0.0319, 1.0, 0.0331, 0.0319, 0.0319, 1.0, 0.0331, 0.0319, 0.0319, 1.0, 0.0331, 0.0319, 0.0319, 1.0, 0.0331, 0.0319, 0.0319, 1.0, 0.0331, 0.0319, 0.0319, 1.0, 0.0331, 0.0319, 0.0319, 1.0, 0.0331, 0.0319, 0.0319, 1.0, 0.0331, 0.0319, 0.0319, 1.0, 0.0331, 0.0319, 0.0319, 1.0, 0.0331, 0.0319, 0.0319, 1.0, 0.0331, 0.0319, 0.0319, 1.0, 0.0331, 0.0319, 0.0319, 1.0, 0.0331, 0.0319, 0.0319, 1.0, 0.0331, 0.0319, 0.0319, 1.0, 0.0331, 0.0319, 0.0319, 1.0, 0.0331, 0.0319, 0.0319, 1.0, 0.0331, 0.0319, 0.0319, 1.0, 0.0331, 0.0319, 0.0319, 1.0, 0.0331, 0.0319, 0.0319, 1.0, 0.0331, 0.0319, 0.0319, 1.0, 0.0331, 0.0319, 0.0319, 1.0, 0.0331, 0.0319, 0.0319, 1.0, 0.0331, 0.0319, 0.0319, 1.0, 0.0331, 0.0319, 0.0319, 1.0, 0.0331, 0.0319, 0.0319, 1.0, 0.0331, 0.0319, 0.0319, 1.0, 0.0331, 0.0319, 0.0319, 1.0, 0.0331, 0.0319, 0.0319, 1.0, 0.0331, 0.0319, 0.0319, 1.0, 0.0331, 0.0319, 0.0319, 1.0, 0.0331, 0.0319, 0.0319, 1.0, 0.0331, 0.0319, 0.0319, 1.0, 0.0331, 0.0319, 0.0319, 1.0, 0.0331, 0.0319, 0.0319, 1.0, 0.0331, 0.0319, 0.0319, 1.0, 0.0331, 0.0319, 0.0319, 1.0, 0.0331, 0.0319, 0.0319, 1.0, 0.0331, 0.0319, 0.0319, 1.0, 0.0331, 0.0319, 0.0319, 1.0, 0.0331, 0.0319, 0.0319, 1.0, 0.0331, 0.0319, 0.0319, 1.0, 0.0331, 0.0319, 0.0319, 1.0, 0.0331, 0.0319, 0.0319, 1.0, 0.0331, 0.0319, 0.0319, 1.0, 0.0331, 0.0319, 0.0319, 1.0, 0.0331, 0.0319, 0.0319, 1.0, 0.0331, 0.0319, 0.0319, 1.0, 0.0331, 0.0319, 0.0319, 1.0, 0.0331, 0.0319, 0.0319, 1.0, 0.0331, 0.0319, 0.0319, 1.0, 0.0331, 0.0319, 0.0319, 1.0, 0.0331, 0.0319, 0.0319, 1.0, 0.0331, 0.0319, 0.0319, 1.0, 0.0331, 0.0319, 0.0319, 1.0, 0.0331, 0.0319, 0.0319, 1.0, 0.0331, 0.0319, 0.0319, 1.0, 0.0331, 0.0319, 0.0319, 1.0, 0.0331, 0.0319, 0.0319, 1.0, 0.0331, 0.0319, 0.0319, 1.0, 0.0331, 0.0319, 0.0319, 1.0, 0.0331, 0.0319, 0.0319, 1.0, 0.0331, 0.0319, 0.0319, 1.0, 0.0331, 0.0319, 0.0319, 1.0, 0.0331, 0.0319, 0.0319, 1.0, 0.0331, 0.0319, 0.0319, 1.0, 0.0331, 0.0319, 0.0319, 1.0, 0.0331, 0.0319, 0.0319, 1.0, 0.0331, 0.0319, 0.0319, 1.0, 0.0331, 0.0319, 0.0319, 1.0, 0.0331, 0.0319, 0.0319, 1.0, 0.0331, 0.0319, 0.0319, 1.0, 0.0331, 0.0319, 0.0319, 1.0, 0.0331, 0.0319, 0.0319, 1.0, 0.0331, 0.0319, 0.0319, 1.0, 0.0331, 0.0319, 0.0319, 1.0, 0.0331, 0.0319, 0.0319, 1.0, 0.0331, 0.0319, 0.0319, 1.0, 0.0331, 0.0319, 0.0319, 1.0, 0.0331, 0.0319, 0.0319, 1.0, 0.0331, 0.0319, 0.0319, 1.0, 0.0331, 0.0319, 0.0319, 1.0, 0.0331, 0.0319, 0.0319, 1.0, 0.0331, 0.0319, 0.0319, 1.0, 0.0331, 0.0319, 0.0319, 1.0, 0.0331, 0.0319, 0.0319, 1.0, 0.0331, 0.0319, 0.0319, 1.0, 0.0331, 0.0319, 0.0319, 1.0, 0.0331, 0.0319, 0.0319, 1.0, 0.0331, 0.0319, 0.0319, 1.0, 0.0331, 0.0319, 0.0319, 1.0, 0.0331, 0.0319, 0.0319, 1.0, 0.0331, 0.0319, 0.0319, 1.0, 0.0331, 0.0319, 0.0319, 1.0, 0.0331, 0.0319, 0.0319, 1.0, 0.0331, 0.0319, 0.0319, 1.0, 0.0331, 0.0319, 0.0319, 1.0, 0.0331, 0.0319, 0.0319, 1.0, 0.0331, 0.0319, 0.0319, 1.0, 0.0331, 0.0319, 0.0319, 1.0, 0.0331, 0.0319, 0.0319, 1.0, 0.0331, 0.0319, 0.0319, 1.0, 0.0331, 0.0319, 0.0319, 1.0, 0.0331, 0.0319, 0.0319, 1.0, 0.0331, 0.0319, 0.0319, 1.0, 0.0331, 0.0319, 0.0319, 1.0, 0.0331, 0.0319, 0.0319, 1.0, 0.0331, 0.0319, 0.0319, 1.0, 0.0331, 0.0319, 0.0319, 1.0, 0.0331, 0.0319, 0.0319, 1.0, 0.0331, 0.0319, 0.0319, 1.0, 0.0331, 0.0319, 0.0319, 1.0, 0.0331, 0.0319, 0.0319, 1.0, 0.0331, 0.0319, 0.0319, 1.0, 0.0331, 0.0319, 0.0319, 1.0, 0.0331, 0.0319, 0.0319, 1.0, 0.0331, 0.0319, 0.0319, 1.0, 0.0331, 0.0319, 0.0319, 1.0, 0.0331, 0.0319, 0.0319, 1.0, 0.0331, 0.0319, 0.0319, 1.0, 0.0331, 0.0319, 0.0319, 1.0, 0.0331, 0.0319, 0.0319, 1.0, 0.0331, 0.0319, 0.0319, 1.0, 0.0331, 0.0319, 0.0319, 1.0, 0.0331, 0.0319, 0.0319, 1.0, 0.0331, 0.0319, 0.0319, 1.0, 0.0331, 0.0319, 0.0319, 1.0, 0.0331, 0.0319, 0.0319, 1.0, 0.0331, 0.0319, 0.0319, 1.0, 0.0331, 0.0319, 0.0319, 1.0, 0.0331, 0.0319, 0.0319, 1.0, 0.0331, 0.0319, 0.0319, 1.0, 0.0331, 0.0319, 0.0319, 1.0, 0.0331, 0.0319, 0.0319, 1.0, 0.0331, 0.0319, 0.0319, 1.0, 0.0331, 0.0319, 0.0319, 1.0, 0.0331, 0.0319, 0.0319, 1.0, 0.0331, 0.0319, 0.0319, 1.0, 0.0331, 0.0319, 0.0319, 1.0, 0.0331, 0.0319, 0.0319, 1.0, 0.0331, 0.0319, 0.0319, 1.0, 0.0331, 0.0319, 0.0319, 1.0, 0.0331, 0.0319, 0.0319, 1.0, 0.0331, 0.0319, 0.0319, 1.0, 0.0331, 0.0319, 0.0319, 1.0, 0.0331, 0.0319, 0.0319, 1.0, 0.0331, 0.0319, 0.0319, 1.0, 0.0331, 0.0319, 0.0319, 1.0, 0.0331, 0.0319, 0.0319, 1.0, 0.0331, 0.0319, 0.0319, 1.0, 0.0331, 0.0319, 0.0319, 1.0, 0.0331, 0.0319, 0.0319, 1.0, 0.0331, 0.0319, 0.0319, 1.0, 0.0331, 0.0319, 0.0319, 1.0, 0.0331, 0.0319, 0.0319, 1.0, 0.0331, 0.0319, 0.0319, 1.0, 0.0331, 0.0319, 0.0319, 1.0, 0.0331, 0.0319, 0.0319, 1.0, 0.0331, 0.0319, 0.0319, 1.0, 0.0331, 0.0319, 0.0319, 1.0, 0.0331, 0.0319, 0.0319, 1.0, 0.0331, 0.0319, 0.0319, 1.0, 0.0331, 0.0319, 0.0319, 1.0, 0.0331, 0.0319, 0.0319, 1.0, 0.0331, 0.0319, 0.0319, 1.0, 0.0331, 0.0319, 0.0319, 1.0, 0.0331, 0.0319, 0.0319, 1.0, 0.0331, 0.0319, 0.0319, 1.0, 0.0331, 0.0319, 0.0319, 1.0, 0.0331, 0.0319, 0.0319, 1.0, 0.0331, 0.0319, 0.0319, 1.0, 0.0331, 0.0319, 0.0319, 1.0, 0.0331, 0.0319, 0.0319, 1.0, 0.0331, 0.0319, 0.0319, 1.0, 0.0331, 0.0319, 0.0319, 1.0, 0.0331, 0.0319, 0.0319, 1.0, 0.0331, 0.0319, 0.0319, 1.0, 0.0331, 0.0319, 0.0319, 1.0, 0.0331, 0.0319, 0.0319, 1.0, 0.0331, 0.0319, 0.0319, 1.0, 0.0331, 0.0319, 0.0319, 1.0, 0.0331, 0.0319, 0.0319, 1.0, 0.0331, 0.0319, 0.0319, 1.0, 0.0331, 0.0319, 0.0319, 1.0, 0.0331, 0.0319, 0.0319, 1.0, 0.0331, 0.0319, 0.0319, 1.0, 0.0331, 0.0319, 0.0319, 1.0, 0.0331, 0.0319, 0.0319, 1.0, 0.0331, 0.0319, 0.0319, 1.0, 0.0331, 0.0319, 0.0319, 1.0, 0.0331, 0.0319, 0.0319, 1.0, 0.0331, 0.0319, 0.0319, 1.0, 0.0331, 0.0319, 0.0319, 1.0, 0.0331, 0.0319, 0.0319, 1.0, 0.0331, 0.0319, 0.0319, 1.0, 0.0331, 0.0319, 0.0319, 1.0, 0.0331, 0.0319, 0.0319, 1.0, 0.0331, 0.0319, 0.0319, 1.0, 0.0331, 0.0319, 0.0319, 1.0, 0.0331, 0.0319, 0.0319, 1.0, 0.0331, 0.0319, 0.0319, 1.0, 0.0331, 0.0319, 0.0319, 1.0, 0.0331, 0.0319, 0.0319, 1.0, 0.0331, 0.0319, 0.0319, 1.0, 0.0331, 0.0319, 0.0319, 1.0, 0.0331, 0.0319, 0.0319, 1.0, 0.0331, 0.0319, 0.0319, 1.0, 0.0331, 0.0319, 0.0319, 1.0, 0.0331, 0.0319, 0.0319, 1.0, 0.0331, 0.0319, 0.0319, 1.0, 0.0331, 0.0319, 0.0319, 1.0, 0.0331, 0.0319, 0.0319, 1.0, 0.0331, 0.0319, 0.0319, 1.0, 0.0331, 0.0319, 0.0319, 1.0, 0.0331, 0.0319, 0.0319, 1.0, 0.0331, 0.0319, 0.0319, 1.0, 0.0331, 0.0319, 0.0319, 1.0, 0.0331, 0.0319, 0.0319, 1.0, 0.0331, 0.0319, 0.0319, 1.0, 0.0331, 0.0319, 0.0319, 1.0, 0.0331, 0.0319, 0.0319, 1.0, 0.0331, 0.0319, 0.0319, 1.0, 0.0331, 0.0319, 0.0319, 1.0, 0.8388, 1.0, 0.7913, 1.0, 0.8388, 1.0, 0.7913, 1.0, 0.8388, 1.0, 0.7913, 1.0, 0.8388, 1.0, 0.7913, 1.0, 0.0331, 0.0319, 0.0319, 1.0, 0.0331, 0.0319, 0.0319, 1.0, 0.0331, 0.0319, 0.0319, 1.0, 0.0331, 0.0319, 0.0319, 1.0, 0.0331, 0.0319, 0.0319, 1.0, 0.0331, 0.0319, 0.0319, 1.0, 0.0331, 0.0319, 0.0319, 1.0, 0.0331, 0.0319, 0.0319, 1.0, 0.0331, 0.0319, 0.0319, 1.0, 0.0331, 0.0319, 0.0319, 1.0, 0.0331, 0.0319, 0.0319, 1.0, 0.0331, 0.0319, 0.0319, 1.0, 0.0331, 0.0319, 0.0319, 1.0, 0.0331, 0.0319, 0.0319, 1.0, 0.0331, 0.0319, 0.0319, 1.0, 0.0331, 0.0319, 0.0319, 1.0, 0.8388, 1.0, 0.7913, 1.0, 0.8388, 1.0, 0.7913, 1.0, 0.8388, 1.0, 0.7913, 1.0, 0.8388, 1.0, 0.7913, 1.0, 0.8388, 1.0, 0.7913, 1.0, 0.8388, 1.0, 0.7913, 1.0, 0.8388, 1.0, 0.7913, 1.0, 0.8388, 1.0, 0.7913, 1.0, 0.8388, 1.0, 0.7913, 1.0, 0.8388, 1.0, 0.7913, 1.0, 0.8388, 1.0, 0.7913, 1.0, 0.8388, 1.0, 0.7913, 1.0, 0.0331, 0.0319, 0.0319, 1.0, 0.0331, 0.0319, 0.0319, 1.0, 0.0331, 0.0319, 0.0319, 1.0, 0.0331, 0.0319, 0.0319, 1.0, 0.0331, 0.0319, 0.0319, 1.0, 0.0331, 0.0319, 0.0319, 1.0, 0.0331, 0.0319, 0.0319, 1.0, 0.0331, 0.0319, 0.0319, 1.0, 0.0331, 0.0319, 0.0319, 1.0, 0.0331, 0.0319, 0.0319, 1.0, 0.0331, 0.0319, 0.0319, 1.0, 0.0331, 0.0319, 0.0319, 1.0, 0.0331, 0.0319, 0.0319, 1.0, 0.0331, 0.0319, 0.0319, 1.0, 0.0331, 0.0319, 0.0319, 1.0, 0.0331, 0.0319, 0.0319, 1.0, 0.0331, 0.0319, 0.0319, 1.0, 0.0331, 0.0319, 0.0319, 1.0, 0.0331, 0.0319, 0.0319, 1.0, 0.0331, 0.0319, 0.0319, 1.0, 0.0331, 0.0319, 0.0319, 1.0, 0.0331, 0.0319, 0.0319, 1.0, 0.0331, 0.0319, 0.0319, 1.0, 0.0331, 0.0319, 0.0319, 1.0, 0.0331, 0.0319, 0.0319, 1.0, 0.0331, 0.0319, 0.0319, 1.0, 0.0331, 0.0319, 0.0319, 1.0, 0.0331, 0.0319, 0.0319, 1.0, 0.0331, 0.0319, 0.0319, 1.0, 0.0331, 0.0319, 0.0319, 1.0, 0.0331, 0.0319, 0.0319, 1.0, 0.0331, 0.0319, 0.0319, 1.0, 0.0331, 0.0319, 0.0319, 1.0, 0.0331, 0.0319, 0.0319, 1.0, 0.0331, 0.0319, 0.0319, 1.0, 0.0331, 0.0319, 0.0319, 1.0, 0.0331, 0.0319, 0.0319, 1.0, 0.0331, 0.0319, 0.0319, 1.0, 0.0331, 0.0319, 0.0319, 1.0, 0.0331, 0.0319, 0.0319, 1.0, 0.0331, 0.0319, 0.0319, 1.0, 0.0331, 0.0319, 0.0319, 1.0, 0.0331, 0.0319, 0.0319, 1.0, 0.0331, 0.0319, 0.0319, 1.0, 0.0331, 0.0319, 0.0319, 1.0, 0.0331, 0.0319, 0.0319, 1.0, 0.0331, 0.0319, 0.0319, 1.0, 0.0331, 0.0319, 0.0319, 1.0, 0.0331, 0.0319, 0.0319, 1.0, 0.0331, 0.0319, 0.0319, 1.0, 0.0331, 0.0319, 0.0319, 1.0, 0.0331, 0.0319, 0.0319, 1.0, 0.0331, 0.0319, 0.0319, 1.0, 0.0331, 0.0319, 0.0319, 1.0, 0.0331, 0.0319, 0.0319, 1.0, 0.0331, 0.0319, 0.0319, 1.0, 0.0331, 0.0319, 0.0319, 1.0, 0.0331, 0.0319, 0.0319, 1.0, 0.0331, 0.0319, 0.0319, 1.0, 0.0331, 0.0319, 0.0319, 1.0, 0.0331, 0.0319, 0.0319, 1.0, 0.0331, 0.0319, 0.0319, 1.0, 0.0331, 0.0319, 0.0319, 1.0, 0.0331, 0.0319, 0.0319, 1.0, 0.0331, 0.0319, 0.0319, 1.0, 0.0331, 0.0319, 0.0319, 1.0, 0.0331, 0.0319, 0.0319, 1.0, 0.0331, 0.0319, 0.0319, 1.0, 0.0331, 0.0319, 0.0319, 1.0, 0.0331, 0.0319, 0.0319, 1.0, 0.0331, 0.0319, 0.0319, 1.0, 0.0331, 0.0319, 0.0319, 1.0, 0.0331, 0.0319, 0.0319, 1.0, 0.0331, 0.0319, 0.0319, 1.0, 0.0331, 0.0319, 0.0319, 1.0, 0.0331, 0.0319, 0.0319, 1.0, 0.0331, 0.0319, 0.0319, 1.0, 0.0331, 0.0319, 0.0319, 1.0, 0.0331, 0.0319, 0.0319, 1.0, 0.0331, 0.0319, 0.0319, 1.0, 0.0331, 0.0319, 0.0319, 1.0, 0.0331, 0.0319, 0.0319, 1.0, 0.0331, 0.0319, 0.0319, 1.0, 0.0331, 0.0319, 0.0319, 1.0, 0.0331, 0.0319, 0.0319, 1.0, 0.0331, 0.0319, 0.0319, 1.0, 0.0331, 0.0319, 0.0319, 1.0, 0.0331, 0.0319, 0.0319, 1.0, 0.0331, 0.0319, 0.0319, 1.0, 0.0331, 0.0319, 0.0319, 1.0, 0.0331, 0.0319, 0.0319, 1.0, 0.0331, 0.0319, 0.0319, 1.0, 0.0331, 0.0319, 0.0319, 1.0, 0.0331, 0.0319, 0.0319, 1.0, 0.0331, 0.0319, 0.0319, 1.0, 0.0331, 0.0319, 0.0319, 1.0, 0.0331, 0.0319, 0.0319, 1.0, 0.0331, 0.0319, 0.0319, 1.0, 0.0331, 0.0319, 0.0319, 1.0, 0.0331, 0.0319, 0.0319, 1.0, 0.0331, 0.0319, 0.0319, 1.0, 0.0331, 0.0319, 0.0319, 1.0, 0.0331, 0.0319, 0.0319, 1.0, 0.0331, 0.0319, 0.0319, 1.0, 0.0331, 0.0319, 0.0319, 1.0, 0.0331, 0.0319, 0.0319, 1.0, 0.0331, 0.0319, 0.0319, 1.0, 0.0331, 0.0319, 0.0319, 1.0, 0.0331, 0.0319, 0.0319, 1.0, 0.0331, 0.0319, 0.0319, 1.0, 0.0331, 0.0319, 0.0319, 1.0, 0.0331, 0.0319, 0.0319, 1.0, 0.0331, 0.0319, 0.0319, 1.0, 0.0331, 0.0319, 0.0319, 1.0, 0.0331, 0.0319, 0.0319, 1.0, 0.0331, 0.0319, 0.0319, 1.0, 0.0331, 0.0319, 0.0319, 1.0, 0.0331, 0.0319, 0.0319, 1.0, 0.0331, 0.0319, 0.0319, 1.0, 0.0331, 0.0319, 0.0319, 1.0, 0.0331, 0.0319, 0.0319, 1.0, 0.0331, 0.0319, 0.0319, 1.0, 0.0331, 0.0319, 0.0319, 1.0, 0.0331, 0.0319, 0.0319, 1.0, 0.0331, 0.0319, 0.0319, 1.0, 0.0331, 0.0319, 0.0319, 1.0, 0.0331, 0.0319, 0.0319, 1.0, 0.0331, 0.0319, 0.0319, 1.0, 0.0331, 0.0319, 0.0319, 1.0, 0.0331, 0.0319, 0.0319, 1.0, 0.0331, 0.0319, 0.0319, 1.0, 0.0331, 0.0319, 0.0319, 1.0, 0.0331, 0.0319, 0.0319, 1.0, 0.0331, 0.0319, 0.0319, 1.0, 0.0331, 0.0319, 0.0319, 1.0, 0.0331, 0.0319, 0.0319, 1.0, 0.0331, 0.0319, 0.0319, 1.0, 0.0331, 0.0319, 0.0319, 1.0, 0.0331, 0.0319, 0.0319, 1.0, 0.0331, 0.0319, 0.0319, 1.0, 0.0331, 0.0319, 0.0319, 1.0, 0.0331, 0.0319, 0.0319, 1.0, 0.0331, 0.0319, 0.0319, 1.0, 0.0331, 0.0319, 0.0319, 1.0, 0.0331, 0.0319, 0.0319, 1.0, 0.0331, 0.0319, 0.0319, 1.0, 0.0331, 0.0319, 0.0319, 1.0, 0.0331, 0.0319, 0.0319, 1.0, 0.0331, 0.0319, 0.0319, 1.0, 0.0331, 0.0319, 0.0319, 1.0, 0.0331, 0.0319, 0.0319, 1.0, 0.0331, 0.0319, 0.0319, 1.0, 0.0331, 0.0319, 0.0319, 1.0, 0.0331, 0.0319, 0.0319, 1.0, 0.0331, 0.0319, 0.0319, 1.0, 0.0331, 0.0319, 0.0319, 1.0, 0.0331, 0.0319, 0.0319, 1.0, 0.0331, 0.0319, 0.0319, 1.0, 0.0331, 0.0319, 0.0319, 1.0, 0.0331, 0.0319, 0.0319, 1.0, 0.0331, 0.0319, 0.0319, 1.0, 0.0331, 0.0319, 0.0319, 1.0, 0.0331, 0.0319, 0.0319, 1.0, 0.0331, 0.0319, 0.0319, 1.0, 0.0331, 0.0319, 0.0319, 1.0, 0.0331, 0.0319, 0.0319, 1.0, 0.0331, 0.0319, 0.0319, 1.0, 0.0331, 0.0319, 0.0319, 1.0, 0.0331, 0.0319, 0.0319, 1.0, 0.0331, 0.0319, 0.0319, 1.0, 0.0331, 0.0319, 0.0319, 1.0, 0.0331, 0.0319, 0.0319, 1.0, 0.0331, 0.0319, 0.0319, 1.0, 0.0331, 0.0319, 0.0319, 1.0, 0.0331, 0.0319, 0.0319, 1.0, 0.0331, 0.0319, 0.0319, 1.0, 0.0331, 0.0319, 0.0319, 1.0, 0.0331, 0.0319, 0.0319, 1.0, 0.0331, 0.0319, 0.0319, 1.0, 0.0331, 0.0319, 0.0319, 1.0, 0.0331, 0.0319, 0.0319, 1.0, 0.0331, 0.0319, 0.0319, 1.0, 0.0331, 0.0319, 0.0319, 1.0, 0.0331, 0.0319, 0.0319, 1.0, 0.0331, 0.0319, 0.0319, 1.0, 0.0331, 0.0319, 0.0319, 1.0, 0.0331, 0.0319, 0.0319, 1.0, 0.0331, 0.0319, 0.0319, 1.0, 0.0331, 0.0319, 0.0319, 1.0, 0.0331, 0.0319, 0.0319, 1.0, 0.0331, 0.0319, 0.0319, 1.0, 0.0331, 0.0319, 0.0319, 1.0])
me_cube.materials.append(mat_cubicity_paint)
me_cube.materials.append(mat_cubicity_glass_emit)
me_cube.use_mirror_vertex_groups = False
me_cube.use_paint_bone_selection = False
me_cube.use_paint_mask = True
me_cube.update()
me_cube_002 = bpy.data.meshes.new('Cube.002')
me_cube_002.from_pydata([(0.9277, -0.08891, 0.0001413), (0.9277, -0.08891, 0.7548), (0.9277, 0.08891, 0.0001413), (0.9277, 0.08891, 0.7548), (1.105, -0.08891, 0.0001413), (1.105, -0.08891, 0.7548), (1.105, 0.08891, 0.0001413), (1.105, 0.08891, 0.7548), (0.9277, 0.5826, 0.0001413), (0.9277, 0.6426, 1.561), (0.9277, 0.7605, 0.0001413), (0.9277, 0.8201, 1.552), (1.105, 0.5826, 0.0001413), (1.105, 0.6426, 1.561), (1.105, 0.7605, 0.0001413), (1.105, 0.8201, 1.552), (0.9277, 0.5826, 0.4588), (0.9285, 0.584, 0.6573), (0.9284, 0.7634, 0.6583), (0.9277, 0.7605, 0.4588), (1.105, 0.7605, 0.6573), (1.105, 0.7605, 0.4588), (1.105, 0.5826, 0.6573), (1.105, 0.5826, 0.4588), (0.9277, -0.08891, 0.4588), (0.9277, -0.08891, 0.6586), (0.9277, 0.08891, 0.6586), (0.9277, 0.08891, 0.4588), (1.105, 0.08891, 0.6586), (1.105, 0.08891, 0.4588), (1.105, -0.08891, 0.6586), (1.105, -0.08891, 0.4588), (0.0, 0.584, 0.6573), (0.0, 0.5826, 0.4588), (0.0, -0.08891, 0.4588), (0.0, -0.08891, 0.6586), (0.0, 0.08891, 0.6586), (0.0, 0.08891, 0.4588), (1.145, 0.7912, 1.25), (1.145, 0.7793, 1.028), (0.0, 0.7782, 0.9745), (0.0, 0.7793, 1.028), (0.0, 0.7663, 0.7527), (1.145, 0.7663, 0.7527), (0.0, 0.7912, 1.25), (1.145, 0.7782, 0.9745), (0.0, 0.8041, 1.522), (0.0, 0.7921, 1.301), (1.145, 0.7921, 1.301), (1.145, 0.8041, 1.522), (0.0, 0.7634, 0.6583), (0.0, 0.7605, 0.4588), (1.145, 0.7371, 1.253), (1.145, 0.7252, 1.031), (0.0, 0.7241, 0.9774), (0.0, 0.7252, 1.031), (0.0, 0.7122, 0.7556), (1.145, 0.7122, 0.7556), (0.0, 0.7371, 1.253), (1.145, 0.7241, 0.9774), (0.0, 0.75, 1.525), (0.0, 0.738, 1.304), (1.145, 0.738, 1.304), (1.145, 0.75, 1.525), (1.145, 0.4152, 0.6688), (1.145, 0.193, 0.6703), (0.0, 0.1393, 0.6688), (0.0, 0.193, 0.6703), (0.0, -0.08276, 0.6703), (1.145, -0.08276, 0.6703), (0.0, 0.4152, 0.6688), (1.145, 0.1393, 0.6688), (0.0, 0.6879, 0.6688), (0.0, 0.4658, 0.6703), (1.145, 0.4658, 0.6703), (1.145, 0.6879, 0.6688), (1.145, 0.4155, 0.723), (1.145, 0.1934, 0.7244), (0.0, 0.1397, 0.723), (0.0, 0.1934, 0.7244), (0.0, -0.0824, 0.7244), (1.145, -0.0824, 0.7244), (0.0, 0.4155, 0.723), (1.145, 0.1397, 0.723), (0.0, 0.6882, 0.723), (0.0, 0.4661, 0.7244), (1.145, 0.4661, 0.7244), (1.145, 0.6882, 0.723), (0.9066, -0.09152, 0.9227), (0.9066, 0.6698, 0.9227), (1.127, -0.09152, 0.9227), (1.127, 0.6698, 0.9227), (0.9066, -0.09152, 0.9738), (0.9066, 0.6698, 0.9738), (1.127, -0.09152, 0.9738), (1.127, 0.6698, 0.9738), (0.9066, 0.08533, 0.9227), (1.127, 0.08533, 0.9227), (0.9066, 0.08533, 0.9738), (1.127, 0.08533, 0.9738), (1.127, -0.1176, 0.9227), (0.9066, -0.1176, 0.9227), (1.127, -0.1176, 0.9738), (0.9066, -0.1176, 0.9738)], [], [(25, 1, 3, 26), (26, 3, 7, 28), (28, 7, 5, 30), (30, 5, 1, 25), (2, 6, 4, 0), (96, 97, 7, 3), (17, 9, 11, 18), (18, 11, 15, 20), (20, 15, 13, 22), (22, 13, 9, 17), (10, 14, 12, 8), (15, 11, 9, 13), (12, 23, 16, 8), (26, 28, 22, 17), (14, 21, 23, 12), (21, 20, 22, 23), (10, 19, 21, 14), (19, 18, 20, 21), (8, 16, 19, 10), (4, 31, 24, 0), (31, 30, 25, 24), (6, 29, 31, 4), (29, 28, 30, 31), (2, 27, 29, 6), (0, 24, 27, 2), (25, 26, 36, 35), (27, 16, 23, 29), (29, 23, 22, 28), (26, 17, 16, 27), (18, 19, 51, 50), (27, 24, 34, 37), (26, 27, 37, 36), (24, 25, 35, 34), (42, 40, 45, 43), (47, 46, 49, 48), (41, 44, 38, 39), (19, 16, 33, 51), (16, 17, 32, 33), (17, 18, 50, 32), (56, 57, 59, 54), (61, 62, 63, 60), (55, 53, 52, 58), (49, 46, 60, 63), (41, 39, 53, 55), (38, 44, 58, 52), (43, 45, 59, 57), (45, 40, 54, 59), (39, 38, 52, 53), (47, 48, 62, 61), (48, 49, 63, 62), (42, 43, 57, 56), (68, 66, 71, 69), (73, 72, 75, 74), (67, 70, 64, 65), (80, 81, 83, 78), (85, 86, 87, 84), (79, 77, 76, 82), (75, 72, 84, 87), (67, 65, 77, 79), (64, 70, 82, 76), (69, 71, 83, 81), (71, 66, 78, 83), (65, 64, 76, 77), (73, 74, 86, 85), (74, 75, 87, 86), (68, 69, 81, 80), (92, 88, 101, 103), (95, 93, 98, 99), (90, 97, 99, 94), (89, 96, 98, 93), (99, 98, 92, 94), (91, 89, 93, 95), (97, 91, 95, 99), (96, 88, 92, 98), (1, 5, 90, 88), (5, 7, 97, 90), (3, 1, 88, 96), (96, 89, 91, 97), (101, 100, 102, 103), (94, 92, 103, 102), (88, 90, 100, 101), (90, 94, 102, 100)])
_uv = me_cube_002.uv_layers.new(name='UVMap')
_uv.uv.foreach_set('vector', [0.6095, 0.0, 0.625, 0.0, 0.625, 0.25, 0.6095, 0.25, 0.6095, 0.25, 0.625, 0.25, 0.625, 0.5, 0.6095, 0.5, 0.6095, 0.5, 0.625, 0.5, 0.625, 0.75, 0.6095, 0.75, 0.6095, 0.75, 0.625, 0.75, 0.625, 1.0, 0.6095, 1.0, 0.125, 0.5, 0.375, 0.5, 0.375, 0.75, 0.125, 0.75, 0.0, 0.0, 0.0, 0.0, 0.625, 0.5, 0.625, 0.25, 0.4896, 0.0, 0.625, 0.0, 0.625, 0.25, 0.4896, 0.25, 0.4896, 0.25, 0.625, 0.25, 0.625, 0.5, 0.4896, 0.5, 0.4896, 0.5, 0.625, 0.5, 0.625, 0.75, 0.4896, 0.75, 0.4896, 0.75, 0.625, 0.75, 0.625, 1.0, 0.4896, 1.0, 0.125, 0.5, 0.375, 0.5, 0.375, 0.75, 0.125, 0.75, 0.625, 0.5, 0.875, 0.5, 0.875, 0.75, 0.625, 0.75, 0.375, 0.75, 0.4554, 0.75, 0.4554, 1.0, 0.375, 1.0, 0.6095, 0.25, 0.6095, 0.5, 0.4896, 0.75, 0.4896, 1.0, 0.375, 0.5, 0.4554, 0.5, 0.4554, 0.75, 0.375, 0.75, 0.4554, 0.5, 0.4896, 0.5, 0.4896, 0.75, 0.4554, 0.75, 0.375, 0.25, 0.4554, 0.25, 0.4554, 0.5, 0.375, 0.5, 0.4554, 0.25, 0.4896, 0.25, 0.4896, 0.5, 0.4554, 0.5, 0.375, 0.0, 0.4554, 0.0, 0.4554, 0.25, 0.375, 0.25, 0.375, 0.75, 0.5261, 0.75, 0.5261, 1.0, 0.375, 1.0, 0.5261, 0.75, 0.6095, 0.75, 0.6095, 1.0, 0.5261, 1.0, 0.375, 0.5, 0.5261, 0.5, 0.5261, 0.75, 0.375, 0.75, 0.5261, 0.5, 0.6095, 0.5, 0.6095, 0.75, 0.5261, 0.75, 0.375, 0.25, 0.5261, 0.25, 0.5261, 0.5, 0.375, 0.5, 0.375, 0.0, 0.5261, 0.0, 0.5261, 0.25, 0.375, 0.25, 0.6095, 0.0, 0.6095, 0.25, 0.6095, 0.25, 0.6095, 0.0, 0.5261, 0.25, 0.4554, 1.0, 0.4554, 0.75, 0.5261, 0.5, 0.5261, 0.5, 0.4554, 0.75, 0.4896, 0.75, 0.6095, 0.5, 0.6095, 0.25, 0.4896, 0.0, 0.4554, 0.0, 0.5261, 0.25, 0.4896, 0.25, 0.4554, 0.25, 0.4554, 0.25, 0.4896, 0.25, 0.5261, 0.25, 0.5261, 0.0, 0.5261, 0.0, 0.5261, 0.25, 0.6095, 0.25, 0.5261, 0.25, 0.5261, 0.25, 0.6095, 0.25, 0.5261, 1.0, 0.6095, 1.0, 0.6095, 1.0, 0.5261, 1.0, 0.0, 0.0, 0.0, 0.0, 0.0, 0.0, 0.0, 0.0, 0.0, 0.0, 0.0, 0.0, 0.0, 0.0, 0.0, 0.0, 0.0, 0.0, 0.0, 0.0, 0.0, 0.0, 0.0, 0.0, 0.4554, 0.25, 0.4554, 0.0, 0.4554, 0.0, 0.4554, 0.25, 0.4554, 0.0, 0.4896, 0.0, 0.4896, 0.0, 0.4554, 0.0, 0.4896, 0.0, 0.4896, 0.25, 0.4896, 0.25, 0.4896, 0.0, 0.0, 0.0, 0.0, 0.0, 0.0, 0.0, 0.0, 0.0, 0.0, 0.0, 0.0, 0.0, 0.0, 0.0, 0.0, 0.0, 0.0, 0.0, 0.0, 0.0, 0.0, 0.0, 0.0, 0.0, 0.0, 0.0, 0.0, 0.0, 0.0, 0.0, 0.0, 0.0, 0.0, 0.0, 0.0, 0.0, 0.0, 0.0, 0.0, 0.0, 0.0, 0.0, 0.0, 0.0, 0.0, 0.0, 0.0, 0.0, 0.0, 0.0, 0.0, 0.0, 0.0, 0.0, 0.0, 0.0, 0.0, 0.0, 0.0, 0.0, 0.0, 0.0, 0.0, 0.0, 0.0, 0.0, 0.0, 0.0, 0.0, 0.0, 0.0, 0.0, 0.0, 0.0, 0.0, 0.0, 0.0, 0.0, 0.0, 0.0, 0.0, 0.0, 0.0, 0.0, 0.0, 0.0, 0.0, 0.0, 0.0, 0.0, 0.0, 0.0, 0.0, 0.0, 0.0, 0.0, 0.0, 0.0, 0.0, 0.0, 0.0, 0.0, 0.0, 0.0, 0.0, 0.0, 0.0, 0.0, 0.0, 0.0, 0.0, 0.0, 0.0, 0.0, 0.0, 0.0, 0.0, 0.0, 0.0, 0.0, 0.0, 0.0, 0.0, 0.0, 0.0, 0.0, 0.0, 0.0, 0.0, 0.0, 0.0, 0.0, 0.0, 0.0, 0.0, 0.0, 0.0, 0.0, 0.0, 0.0, 0.0, 0.0, 0.0, 0.0, 0.0, 0.0, 0.0, 0.0, 0.0, 0.0, 0.0, 0.0, 0.0, 0.0, 0.0, 0.0, 0.0, 0.0, 0.0, 0.0, 0.0, 0.0, 0.0, 0.0, 0.0, 0.0, 0.0, 0.0, 0.0, 0.0, 0.0, 0.0, 0.0, 0.0, 0.0, 0.0, 0.0, 0.0, 0.0, 0.0, 0.0, 0.0, 0.0, 0.0, 0.0, 0.0, 0.0, 0.0, 0.0, 0.0, 0.0, 0.0, 0.0, 0.0, 0.0, 0.0, 0.0, 0.0, 0.0, 0.0, 0.0, 0.0, 0.0, 0.0, 0.0, 0.0, 0.0, 0.0, 0.0, 0.0, 0.0, 0.0, 0.0, 0.0, 0.0, 0.0, 0.625, 0.0, 0.625, 0.0, 0.625, 0.0, 0.625, 0.0, 0.625, 0.5, 0.875, 0.5, 0.875, 0.6975, 0.625, 0.6975, 0.625, 0.75, 0.625, 0.6975, 0.625, 0.6975, 0.625, 0.75, 0.625, 0.25, 0.625, 0.05249, 0.625, 0.05249, 0.625, 0.25, 0.625, 0.6975, 0.875, 0.6975, 0.875, 0.75, 0.625, 0.75, 0.625, 0.5, 0.625, 0.25, 0.625, 0.25, 0.625, 0.5, 0.625, 0.6975, 0.625, 0.5, 0.625, 0.5, 0.625, 0.6975, 0.625, 0.05249, 0.625, 0.0, 0.625, 0.0, 0.625, 0.05249, 0.625, 1.0, 0.625, 0.75, 0.625, 0.75, 0.625, 1.0, 0.625, 0.75, 0.625, 0.5, 0.625, 0.6975, 0.625, 0.75, 0.625, 0.25, 0.625, 1.0, 0.625, 0.0, 0.0, 0.0, 0.0, 0.0, 0.625, 0.25, 0.625, 0.5, 0.0, 0.0, 0.625, 1.0, 0.625, 0.75, 0.625, 0.75, 0.625, 1.0, 0.625, 0.75, 0.875, 0.75, 0.875, 0.75, 0.625, 0.75, 0.625, 1.0, 0.625, 0.75, 0.625, 0.75, 0.625, 1.0, 0.625, 0.75, 0.625, 0.75, 0.625, 0.75, 0.625, 0.75])
_ca = me_cube_002.color_attributes.new('Col', 'BYTE_COLOR', 'CORNER')
_ca.data.foreach_set('color', [0.04092, 0.159, 0.02956, 1.0, 0.04092, 0.159, 0.02956, 1.0, 0.04092, 0.159, 0.02956, 1.0, 0.04092, 0.159, 0.02956, 1.0, 0.04092, 0.159, 0.02956, 1.0, 0.04092, 0.159, 0.02956, 1.0, 0.04092, 0.159, 0.02956, 1.0, 0.04092, 0.159, 0.02956, 1.0, 0.04092, 0.159, 0.02956, 1.0, 0.04092, 0.159, 0.02956, 1.0, 0.04092, 0.159, 0.02956, 1.0, 0.04092, 0.159, 0.02956, 1.0, 0.04092, 0.159, 0.02956, 1.0, 0.04092, 0.159, 0.02956, 1.0, 0.04092, 0.159, 0.02956, 1.0, 0.04092, 0.159, 0.02956, 1.0, 0.04092, 0.159, 0.02956, 1.0, 0.04092, 0.159, 0.02956, 1.0, 0.04092, 0.159, 0.02956, 1.0, 0.04092, 0.159, 0.02956, 1.0, 0.04092, 0.159, 0.02956, 1.0, 0.04092, 0.159, 0.02956, 1.0, 0.04092, 0.159, 0.02956, 1.0, 0.04092, 0.159, 0.02956, 1.0, 0.04092, 0.159, 0.02956, 1.0, 0.04092, 0.159, 0.02956, 1.0, 0.04092, 0.159, 0.02956, 1.0, 0.04092, 0.159, 0.02956, 1.0, 0.04092, 0.159, 0.02956, 1.0, 0.04092, 0.159, 0.02956, 1.0, 0.04092, 0.159, 0.02956, 1.0, 0.04092, 0.159, 0.02956, 1.0, 0.04092, 0.159, 0.02956, 1.0, 0.04092, 0.159, 0.02956, 1.0, 0.04092, 0.159, 0.02956, 1.0, 0.04092, 0.159, 0.02956, 1.0, 0.04092, 0.159, 0.02956, 1.0, 0.04092, 0.159, 0.02956, 1.0, 0.04092, 0.159, 0.02956, 1.0, 0.04092, 0.159, 0.02956, 1.0, 0.04092, 0.159, 0.02956, 1.0, 0.04092, 0.159, 0.02956, 1.0, 0.04092, 0.159, 0.02956, 1.0, 0.04092, 0.159, 0.02956, 1.0, 0.04092, 0.159, 0.02956, 1.0, 0.04092, 0.159, 0.02956, 1.0, 0.04092, 0.159, 0.02956, 1.0, 0.04092, 0.159, 0.02956, 1.0, 0.04092, 0.159, 0.02956, 1.0, 0.04092, 0.159, 0.02956, 1.0, 0.04092, 0.159, 0.02956, 1.0, 0.04092, 0.159, 0.02956, 1.0, 0.04092, 0.159, 0.02956, 1.0, 0.04092, 0.159, 0.02956, 1.0, 0.04092, 0.159, 0.02956, 1.0, 0.04092, 0.159, 0.02956, 1.0, 0.04092, 0.159, 0.02956, 1.0, 0.04092, 0.159, 0.02956, 1.0, 0.04092, 0.159, 0.02956, 1.0, 0.04092, 0.159, 0.02956, 1.0, 0.04092, 0.159, 0.02956, 1.0, 0.04092, 0.159, 0.02956, 1.0, 0.04092, 0.159, 0.02956, 1.0, 0.04092, 0.159, 0.02956, 1.0, 0.04092, 0.159, 0.02956, 1.0, 0.04092, 0.159, 0.02956, 1.0, 0.04092, 0.159, 0.02956, 1.0, 0.04092, 0.159, 0.02956, 1.0, 0.04092, 0.159, 0.02956, 1.0, 0.04092, 0.159, 0.02956, 1.0, 0.04092, 0.159, 0.02956, 1.0, 0.04092, 0.159, 0.02956, 1.0, 0.04092, 0.159, 0.02956, 1.0, 0.04092, 0.159, 0.02956, 1.0, 0.04092, 0.159, 0.02956, 1.0, 0.04092, 0.159, 0.02956, 1.0, 0.04092, 0.159, 0.02956, 1.0, 0.04092, 0.159, 0.02956, 1.0, 0.04092, 0.159, 0.02956, 1.0, 0.04092, 0.159, 0.02956, 1.0, 0.04092, 0.159, 0.02956, 1.0, 0.04092, 0.159, 0.02956, 1.0, 0.04092, 0.159, 0.02956, 1.0, 0.04092, 0.159, 0.02956, 1.0, 0.04092, 0.159, 0.02956, 1.0, 0.04092, 0.159, 0.02956, 1.0, 0.04092, 0.159, 0.02956, 1.0, 0.04092, 0.159, 0.02956, 1.0, 0.04092, 0.159, 0.02956, 1.0, 0.04092, 0.159, 0.02956, 1.0, 0.04092, 0.159, 0.02956, 1.0, 0.04092, 0.159, 0.02956, 1.0, 0.04092, 0.159, 0.02956, 1.0, 0.04092, 0.159, 0.02956, 1.0, 0.04092, 0.159, 0.02956, 1.0, 0.04092, 0.159, 0.02956, 1.0, 0.04092, 0.159, 0.02956, 1.0, 0.04092, 0.159, 0.02956, 1.0, 0.04092, 0.159, 0.02956, 1.0, 0.04092, 0.159, 0.02956, 1.0, 0.04092, 0.159, 0.02956, 1.0, 0.04092, 0.159, 0.02956, 1.0, 0.04092, 0.159, 0.02956, 1.0, 0.04092, 0.159, 0.02956, 1.0, 0.04092, 0.159, 0.02956, 1.0, 0.04092, 0.159, 0.02956, 1.0, 0.04092, 0.159, 0.02956, 1.0, 0.04092, 0.159, 0.02956, 1.0, 0.04092, 0.159, 0.02956, 1.0, 0.04092, 0.159, 0.02956, 1.0, 0.04092, 0.159, 0.02956, 1.0, 0.04092, 0.159, 0.02956, 1.0, 0.04092, 0.159, 0.02956, 1.0, 0.04092, 0.159, 0.02956, 1.0, 0.04092, 0.159, 0.02956, 1.0, 0.04092, 0.159, 0.02956, 1.0, 0.04092, 0.159, 0.02956, 1.0, 0.04092, 0.159, 0.02956, 1.0, 0.04092, 0.159, 0.02956, 1.0, 0.04092, 0.159, 0.02956, 1.0, 0.04092, 0.159, 0.02956, 1.0, 0.04092, 0.159, 0.02956, 1.0, 0.04092, 0.159, 0.02956, 1.0, 0.04092, 0.159, 0.02956, 1.0, 0.04092, 0.159, 0.02956, 1.0, 0.04092, 0.159, 0.02956, 1.0, 0.04092, 0.159, 0.02956, 1.0, 0.04092, 0.159, 0.02956, 1.0, 0.04092, 0.159, 0.02956, 1.0, 0.04092, 0.159, 0.02956, 1.0, 0.04092, 0.159, 0.02956, 1.0, 0.04092, 0.159, 0.02956, 1.0, 0.147, 0.05613, 0.02122, 1.0, 0.147, 0.05613, 0.02122, 1.0, 0.147, 0.05613, 0.02122, 1.0, 0.147, 0.05613, 0.02122, 1.0, 0.147, 0.05613, 0.02122, 1.0, 0.147, 0.05613, 0.02122, 1.0, 0.147, 0.05613, 0.02122, 1.0, 0.147, 0.05613, 0.02122, 1.0, 0.147, 0.05613, 0.02122, 1.0, 0.147, 0.05613, 0.02122, 1.0, 0.147, 0.05613, 0.02122, 1.0, 0.147, 0.05613, 0.02122, 1.0, 0.04092, 0.159, 0.02956, 1.0, 0.04092, 0.159, 0.02956, 1.0, 0.04092, 0.159, 0.02956, 1.0, 0.04092, 0.159, 0.02956, 1.0, 0.04092, 0.159, 0.02956, 1.0, 0.04092, 0.159, 0.02956, 1.0, 0.04092, 0.159, 0.02956, 1.0, 0.04092, 0.159, 0.02956, 1.0, 0.04092, 0.159, 0.02956, 1.0, 0.04092, 0.159, 0.02956, 1.0, 0.04092, 0.159, 0.02956, 1.0, 0.04092, 0.159, 0.02956, 1.0, 0.147, 0.05613, 0.02122, 1.0, 0.147, 0.05613, 0.02122, 1.0, 0.147, 0.05613, 0.02122, 1.0, 0.147, 0.05613, 0.02122, 1.0, 0.147, 0.05613, 0.02122, 1.0, 0.147, 0.05613, 0.02122, 1.0, 0.147, 0.05613, 0.02122, 1.0, 0.147, 0.05613, 0.02122, 1.0, 0.147, 0.05613, 0.02122, 1.0, 0.147, 0.05613, 0.02122, 1.0, 0.147, 0.05613, 0.02122, 1.0, 0.147, 0.05613, 0.02122, 1.0, 0.147, 0.05613, 0.02122, 1.0, 0.147, 0.05613, 0.02122, 1.0, 0.147, 0.05613, 0.02122, 1.0, 0.147, 0.05613, 0.02122, 1.0, 0.147, 0.05613, 0.02122, 1.0, 0.147, 0.05613, 0.02122, 1.0, 0.147, 0.05613, 0.02122, 1.0, 0.147, 0.05613, 0.02122, 1.0, 0.147, 0.05613, 0.02122, 1.0, 0.147, 0.05613, 0.02122, 1.0, 0.147, 0.05613, 0.02122, 1.0, 0.147, 0.05613, 0.02122, 1.0, 0.147, 0.05613, 0.02122, 1.0, 0.147, 0.05613, 0.02122, 1.0, 0.147, 0.05613, 0.02122, 1.0, 0.147, 0.05613, 0.02122, 1.0, 0.147, 0.05613, 0.02122, 1.0, 0.147, 0.05613, 0.02122, 1.0, 0.147, 0.05613, 0.02122, 1.0, 0.147, 0.05613, 0.02122, 1.0, 0.147, 0.05613, 0.02122, 1.0, 0.147, 0.05613, 0.02122, 1.0, 0.147, 0.05613, 0.02122, 1.0, 0.147, 0.05613, 0.02122, 1.0, 0.147, 0.05613, 0.02122, 1.0, 0.147, 0.05613, 0.02122, 1.0, 0.147, 0.05613, 0.02122, 1.0, 0.147, 0.05613, 0.02122, 1.0, 0.147, 0.05613, 0.02122, 1.0, 0.147, 0.05613, 0.02122, 1.0, 0.147, 0.05613, 0.02122, 1.0, 0.147, 0.05613, 0.02122, 1.0, 0.147, 0.05613, 0.02122, 1.0, 0.147, 0.05613, 0.02122, 1.0, 0.147, 0.05613, 0.02122, 1.0, 0.147, 0.05613, 0.02122, 1.0, 0.147, 0.05613, 0.02122, 1.0, 0.147, 0.05613, 0.02122, 1.0, 0.147, 0.05613, 0.02122, 1.0, 0.147, 0.05613, 0.02122, 1.0, 0.147, 0.05613, 0.02122, 1.0, 0.147, 0.05613, 0.02122, 1.0, 0.147, 0.05613, 0.02122, 1.0, 0.147, 0.05613, 0.02122, 1.0, 0.147, 0.05613, 0.02122, 1.0, 0.147, 0.05613, 0.02122, 1.0, 0.147, 0.05613, 0.02122, 1.0, 0.147, 0.05613, 0.02122, 1.0, 0.147, 0.05613, 0.02122, 1.0, 0.147, 0.05613, 0.02122, 1.0, 0.147, 0.05613, 0.02122, 1.0, 0.147, 0.05613, 0.02122, 1.0, 0.147, 0.05613, 0.02122, 1.0, 0.147, 0.05613, 0.02122, 1.0, 0.147, 0.05613, 0.02122, 1.0, 0.147, 0.05613, 0.02122, 1.0, 0.147, 0.05613, 0.02122, 1.0, 0.147, 0.05613, 0.02122, 1.0, 0.147, 0.05613, 0.02122, 1.0, 0.147, 0.05613, 0.02122, 1.0, 0.147, 0.05613, 0.02122, 1.0, 0.147, 0.05613, 0.02122, 1.0, 0.147, 0.05613, 0.02122, 1.0, 0.147, 0.05613, 0.02122, 1.0, 0.147, 0.05613, 0.02122, 1.0, 0.147, 0.05613, 0.02122, 1.0, 0.147, 0.05613, 0.02122, 1.0, 0.147, 0.05613, 0.02122, 1.0, 0.147, 0.05613, 0.02122, 1.0, 0.147, 0.05613, 0.02122, 1.0, 0.147, 0.05613, 0.02122, 1.0, 0.147, 0.05613, 0.02122, 1.0, 0.147, 0.05613, 0.02122, 1.0, 0.147, 0.05613, 0.02122, 1.0, 0.147, 0.05613, 0.02122, 1.0, 0.147, 0.05613, 0.02122, 1.0, 0.147, 0.05613, 0.02122, 1.0, 0.147, 0.05613, 0.02122, 1.0, 0.147, 0.05613, 0.02122, 1.0, 0.147, 0.05613, 0.02122, 1.0, 0.147, 0.05613, 0.02122, 1.0, 0.147, 0.05613, 0.02122, 1.0, 0.147, 0.05613, 0.02122, 1.0, 0.147, 0.05613, 0.02122, 1.0, 0.147, 0.05613, 0.02122, 1.0, 0.147, 0.05613, 0.02122, 1.0, 0.147, 0.05613, 0.02122, 1.0, 0.147, 0.05613, 0.02122, 1.0, 0.147, 0.05613, 0.02122, 1.0, 0.147, 0.05613, 0.02122, 1.0, 0.147, 0.05613, 0.02122, 1.0, 0.147, 0.05613, 0.02122, 1.0, 0.147, 0.05613, 0.02122, 1.0, 0.147, 0.05613, 0.02122, 1.0, 0.147, 0.05613, 0.02122, 1.0, 0.147, 0.05613, 0.02122, 1.0, 0.04092, 0.159, 0.02956, 1.0, 0.04092, 0.159, 0.02956, 1.0, 0.04092, 0.159, 0.02956, 1.0, 0.04092, 0.159, 0.02956, 1.0, 0.04092, 0.159, 0.02956, 1.0, 0.04092, 0.159, 0.02956, 1.0, 0.04092, 0.159, 0.02956, 1.0, 0.04092, 0.159, 0.02956, 1.0, 0.04092, 0.159, 0.02956, 1.0, 0.04092, 0.159, 0.02956, 1.0, 0.04092, 0.159, 0.02956, 1.0, 0.04092, 0.159, 0.02956, 1.0, 0.04092, 0.159, 0.02956, 1.0, 0.04092, 0.159, 0.02956, 1.0, 0.04092, 0.159, 0.02956, 1.0, 0.04092, 0.159, 0.02956, 1.0, 0.04092, 0.159, 0.02956, 1.0, 0.04092, 0.159, 0.02956, 1.0, 0.04092, 0.159, 0.02956, 1.0, 0.04092, 0.159, 0.02956, 1.0, 0.04092, 0.159, 0.02956, 1.0, 0.04092, 0.159, 0.02956, 1.0, 0.04092, 0.159, 0.02956, 1.0, 0.04092, 0.159, 0.02956, 1.0, 0.04092, 0.159, 0.02956, 1.0, 0.04092, 0.159, 0.02956, 1.0, 0.04092, 0.159, 0.02956, 1.0, 0.04092, 0.159, 0.02956, 1.0, 0.04092, 0.159, 0.02956, 1.0, 0.04092, 0.159, 0.02956, 1.0, 0.04092, 0.159, 0.02956, 1.0, 0.04092, 0.159, 0.02956, 1.0, 0.04092, 0.159, 0.02956, 1.0, 0.04092, 0.159, 0.02956, 1.0, 0.04092, 0.159, 0.02956, 1.0, 0.04092, 0.159, 0.02956, 1.0, 0.04092, 0.159, 0.02956, 1.0, 0.04092, 0.159, 0.02956, 1.0, 0.04092, 0.159, 0.02956, 1.0, 0.04092, 0.159, 0.02956, 1.0, 0.04092, 0.159, 0.02956, 1.0, 0.04092, 0.159, 0.02956, 1.0, 0.04092, 0.159, 0.02956, 1.0, 0.04092, 0.159, 0.02956, 1.0, 0.04092, 0.159, 0.02956, 1.0, 0.04092, 0.159, 0.02956, 1.0, 0.04092, 0.159, 0.02956, 1.0, 0.04092, 0.159, 0.02956, 1.0, 0.04092, 0.159, 0.02956, 1.0, 0.04092, 0.159, 0.02956, 1.0, 0.04092, 0.159, 0.02956, 1.0, 0.04092, 0.159, 0.02956, 1.0, 0.04092, 0.159, 0.02956, 1.0, 0.04092, 0.159, 0.02956, 1.0, 0.04092, 0.159, 0.02956, 1.0, 0.04092, 0.159, 0.02956, 1.0, 0.04092, 0.159, 0.02956, 1.0, 0.04092, 0.159, 0.02956, 1.0, 0.04092, 0.159, 0.02956, 1.0, 0.04092, 0.159, 0.02956, 1.0, 0.04092, 0.159, 0.02956, 1.0, 0.04092, 0.159, 0.02956, 1.0, 0.04092, 0.159, 0.02956, 1.0, 0.04092, 0.159, 0.02956, 1.0])
me_cube_002.materials.append(mat_cubicity_paint)
me_cube_002.use_paint_bone_selection = False
me_cube_002.use_paint_mask = True
me_cube_002.update()

# ---- objects
ob_people_scale = bpy.data.objects.new('people_scale', me_cube_001)
ob_lamp_post = bpy.data.objects.new('lamp-post', me_cube)
ob_bench = bpy.data.objects.new('bench', me_cube_002)

# ---- transforms, parenting, visibility, modifiers, constraints
ob_people_scale.location = (2.021, 0.004611, 0.0)
ob_people_scale.scale = (0.2, 0.2, 1.0)
ob_people_scale.lock_rotations_4d = False
ob_people_scale.empty_display_type = 'ARROWS'
ob_people_scale.lineart.crease_threshold = 0.0
ob_lamp_post.location = (0.0, 0.0, 0.0)
ob_lamp_post.lock_rotations_4d = False
ob_lamp_post.empty_display_type = 'ARROWS'
ob_lamp_post.lineart.crease_threshold = 0.0
ob_bench.location = (0.0, 0.0, 0.0)
_m = ob_bench.modifiers.new('Mirror', 'MIRROR')
_m.use_clip = True

# ---- collection membership
col_ref.objects.link(ob_people_scale)
col_standalone.objects.link(ob_lamp_post)
col_standalone.objects.link(ob_bench)

# ---- scene / render settings (as saved in the file)
scene.frame_start = 1; scene.frame_end = 250; scene.frame_set(58)
scene.render.engine = 'BLENDER_EEVEE_NEXT'
scene.cycles.sampling_pattern = 'TABULATED_SOBOL'
scene.cycles.use_light_tree = False
scene.view_settings.view_transform = 'Filmic'
bpy.context.view_layer.update()

# ---- added for rendering (the .blend has no active camera and no usable light): camera, sun
cam_auto = bpy.data.cameras.new('AutoCamera')
cam_auto.lens = 50.0
cam_auto.sensor_width = 36.0
cam_auto.clip_end = 1000.0
ob_auto_camera = bpy.data.objects.new('AutoCamera', cam_auto)
scene.collection.objects.link(ob_auto_camera)
ob_auto_camera.location = (5.41035, -5.53669, 5.8573)
ob_auto_camera.rotation_euler = (1.09748, -7.21219e-08, 0.694738)
scene.camera = ob_auto_camera
light_auto_sun = bpy.data.lights.new('AutoSun', 'SUN')
light_auto_sun.energy = 3.0
light_auto_sun.angle = 0.0523599
ob_auto_sun = bpy.data.objects.new('AutoSun', light_auto_sun)
scene.collection.objects.link(ob_auto_sun)
ob_auto_sun.rotation_euler = (0.872665, 0.174533, 0.523599)
bpy.context.view_layer.update()
